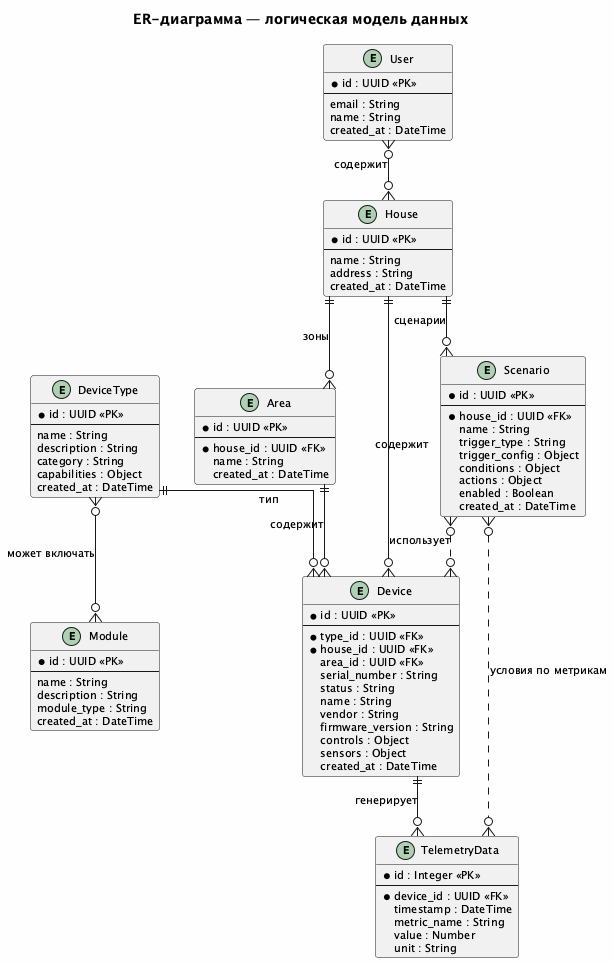

The diagram above was rendered by PlantUML. Its source (embedded in the PNG):
@startuml
title ER-диаграмма — логическая модель данных

skinparam linetype ortho
skinparam backgroundColor #FEFEFE
skinparam defaultFontSize 11

' ========== Справочники (Catalog) ==========
entity "DeviceType" as device_type {
  * id : UUID <<PK>>
  --
  name : String
  description : String
  category : String
  capabilities : Object
  created_at : DateTime
}

entity "Module" as module {
  * id : UUID <<PK>>
  --
  name : String
  description : String
  module_type : String
  created_at : DateTime
}

entity "User" as user {
  * id : UUID <<PK>>
  --
  email : String
  name : String
  created_at : DateTime
}

entity "House" as house {
  * id : UUID <<PK>>
  --
  name : String
  address : String
  created_at : DateTime
}

entity "Area" as area {
  * id : UUID <<PK>>
  --
  * house_id : UUID <<FK>>
  name : String
  created_at : DateTime
}

entity "Device" as device {
  * id : UUID <<PK>>
  --
  * type_id : UUID <<FK>>
  * house_id : UUID <<FK>>
  area_id : UUID <<FK>>
  serial_number : String
  status : String
  name : String
  vendor : String
  firmware_version : String
  controls : Object
  sensors : Object
  created_at : DateTime
}

entity "TelemetryData" as telemetry {
  * id : Integer <<PK>>
  --
  * device_id : UUID <<FK>>
  timestamp : DateTime
  metric_name : String
  value : Number
  unit : String
}

entity "Scenario" as scenario {
  * id : UUID <<PK>>
  --
  * house_id : UUID <<FK>>
  name : String
  trigger_type : String
  trigger_config : Object
  conditions : Object
  actions : Object
  enabled : Boolean
  created_at : DateTime
}


user }o--o{ house : "содержит"
house ||--o{ area : "зоны"
area ||--o{ device : "содержит"
house ||--o{ device : "содержит"

device_type ||--o{ device : "тип"

device ||--o{ telemetry : "генерирует"

house ||--o{ scenario : "сценарии"

' Логические связи: сценарий ссылается на устройства и метрики в trigger_config / conditions / actions (без FK)
scenario }o..o{ device : "использует"
scenario }o..o{ telemetry : "условия по метрикам"

device_type }o--o{ module : "может включать"

@enduml